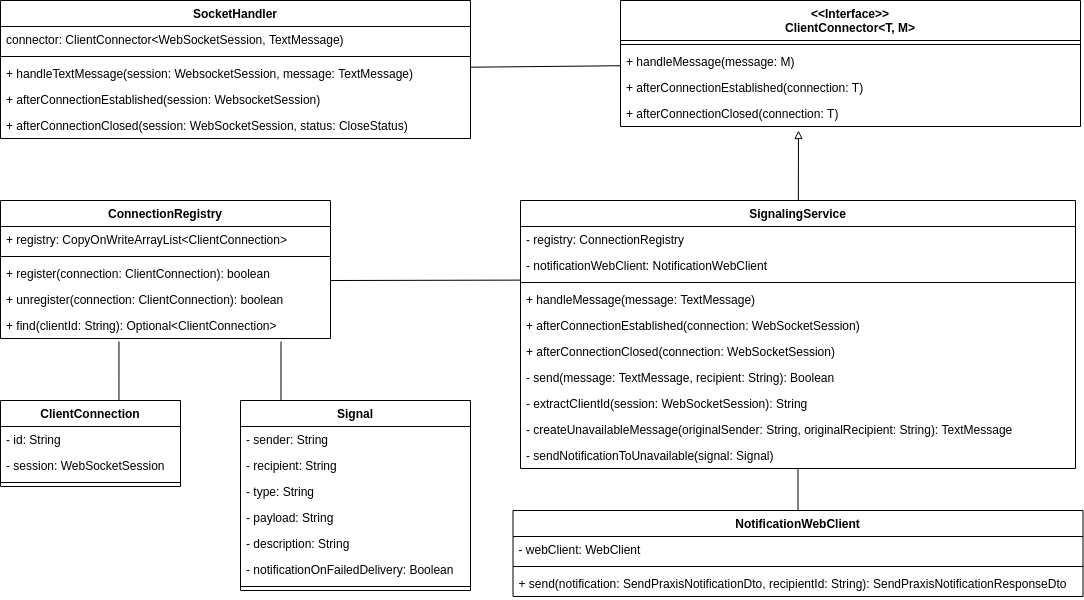

The diagram above was exported from draw.io. Its source (the exported page's mxGraphModel, read from the mxfile embedded in the PNG):
<mxGraphModel dx="2651" dy="1345" grid="1" gridSize="10" guides="1" tooltips="1" connect="1" arrows="1" fold="1" page="1" pageScale="1" pageWidth="827" pageHeight="1169" math="0" shadow="0">
  <root>
    <mxCell id="WIyWlLk6GJQsqaUBKTNV-0" />
    <mxCell id="WIyWlLk6GJQsqaUBKTNV-1" parent="WIyWlLk6GJQsqaUBKTNV-0" />
    <mxCell id="_mfon2nxJXk2uzt6bWWn-11" value="&lt;&lt;Interface&gt;&gt;&#10;ClientConnector&lt;T, M&gt;" style="swimlane;fontStyle=1;align=center;verticalAlign=top;childLayout=stackLayout;horizontal=1;startSize=40;horizontalStack=0;resizeParent=1;resizeParentMax=0;resizeLast=0;collapsible=1;marginBottom=0;" parent="WIyWlLk6GJQsqaUBKTNV-1" vertex="1">
      <mxGeometry x="660" y="200" width="460" height="126" as="geometry" />
    </mxCell>
    <mxCell id="_mfon2nxJXk2uzt6bWWn-13" value="" style="line;strokeWidth=1;fillColor=none;align=left;verticalAlign=middle;spacingTop=-1;spacingLeft=3;spacingRight=3;rotatable=0;labelPosition=right;points=[];portConstraint=eastwest;" parent="_mfon2nxJXk2uzt6bWWn-11" vertex="1">
      <mxGeometry y="40" width="460" height="8" as="geometry" />
    </mxCell>
    <mxCell id="_mfon2nxJXk2uzt6bWWn-14" value="+ handleMessage(message: M)" style="text;strokeColor=none;fillColor=none;align=left;verticalAlign=top;spacingLeft=4;spacingRight=4;overflow=hidden;rotatable=0;points=[[0,0.5],[1,0.5]];portConstraint=eastwest;" parent="_mfon2nxJXk2uzt6bWWn-11" vertex="1">
      <mxGeometry y="48" width="460" height="26" as="geometry" />
    </mxCell>
    <mxCell id="_mfon2nxJXk2uzt6bWWn-18" value="+ afterConnectionEstablished(connection: T)" style="text;strokeColor=none;fillColor=none;align=left;verticalAlign=top;spacingLeft=4;spacingRight=4;overflow=hidden;rotatable=0;points=[[0,0.5],[1,0.5]];portConstraint=eastwest;" parent="_mfon2nxJXk2uzt6bWWn-11" vertex="1">
      <mxGeometry y="74" width="460" height="26" as="geometry" />
    </mxCell>
    <mxCell id="_mfon2nxJXk2uzt6bWWn-19" value="+ afterConnectionClosed(connection: T)" style="text;strokeColor=none;fillColor=none;align=left;verticalAlign=top;spacingLeft=4;spacingRight=4;overflow=hidden;rotatable=0;points=[[0,0.5],[1,0.5]];portConstraint=eastwest;" parent="_mfon2nxJXk2uzt6bWWn-11" vertex="1">
      <mxGeometry y="100" width="460" height="26" as="geometry" />
    </mxCell>
    <mxCell id="_mfon2nxJXk2uzt6bWWn-20" value="SocketHandler" style="swimlane;fontStyle=1;align=center;verticalAlign=top;childLayout=stackLayout;horizontal=1;startSize=26;horizontalStack=0;resizeParent=1;resizeParentMax=0;resizeLast=0;collapsible=1;marginBottom=0;" parent="WIyWlLk6GJQsqaUBKTNV-1" vertex="1">
      <mxGeometry x="40" y="200" width="470" height="138" as="geometry" />
    </mxCell>
    <mxCell id="_mfon2nxJXk2uzt6bWWn-21" value="connector: ClientConnector&lt;WebSocketSession, TextMessage)" style="text;strokeColor=none;fillColor=none;align=left;verticalAlign=top;spacingLeft=4;spacingRight=4;overflow=hidden;rotatable=0;points=[[0,0.5],[1,0.5]];portConstraint=eastwest;" parent="_mfon2nxJXk2uzt6bWWn-20" vertex="1">
      <mxGeometry y="26" width="470" height="26" as="geometry" />
    </mxCell>
    <mxCell id="_mfon2nxJXk2uzt6bWWn-22" value="" style="line;strokeWidth=1;fillColor=none;align=left;verticalAlign=middle;spacingTop=-1;spacingLeft=3;spacingRight=3;rotatable=0;labelPosition=right;points=[];portConstraint=eastwest;" parent="_mfon2nxJXk2uzt6bWWn-20" vertex="1">
      <mxGeometry y="52" width="470" height="8" as="geometry" />
    </mxCell>
    <mxCell id="_mfon2nxJXk2uzt6bWWn-23" value="+ handleTextMessage(session: WebsocketSession, message: TextMessage)" style="text;strokeColor=none;fillColor=none;align=left;verticalAlign=top;spacingLeft=4;spacingRight=4;overflow=hidden;rotatable=0;points=[[0,0.5],[1,0.5]];portConstraint=eastwest;" parent="_mfon2nxJXk2uzt6bWWn-20" vertex="1">
      <mxGeometry y="60" width="470" height="26" as="geometry" />
    </mxCell>
    <mxCell id="_mfon2nxJXk2uzt6bWWn-25" value="+ afterConnectionEstablished(session: WebsocketSession)" style="text;strokeColor=none;fillColor=none;align=left;verticalAlign=top;spacingLeft=4;spacingRight=4;overflow=hidden;rotatable=0;points=[[0,0.5],[1,0.5]];portConstraint=eastwest;" parent="_mfon2nxJXk2uzt6bWWn-20" vertex="1">
      <mxGeometry y="86" width="470" height="26" as="geometry" />
    </mxCell>
    <mxCell id="_mfon2nxJXk2uzt6bWWn-24" value="+ afterConnectionClosed(session: WebSocketSession, status: CloseStatus)" style="text;strokeColor=none;fillColor=none;align=left;verticalAlign=top;spacingLeft=4;spacingRight=4;overflow=hidden;rotatable=0;points=[[0,0.5],[1,0.5]];portConstraint=eastwest;" parent="_mfon2nxJXk2uzt6bWWn-20" vertex="1">
      <mxGeometry y="112" width="470" height="26" as="geometry" />
    </mxCell>
    <mxCell id="_mfon2nxJXk2uzt6bWWn-26" value="" style="endArrow=none;html=1;rounded=0;" parent="WIyWlLk6GJQsqaUBKTNV-1" source="_mfon2nxJXk2uzt6bWWn-20" target="_mfon2nxJXk2uzt6bWWn-11" edge="1">
      <mxGeometry width="50" height="50" relative="1" as="geometry">
        <mxPoint x="240" y="590" as="sourcePoint" />
        <mxPoint x="290" y="540" as="targetPoint" />
      </mxGeometry>
    </mxCell>
    <mxCell id="_mfon2nxJXk2uzt6bWWn-27" value="SignalingService" style="swimlane;fontStyle=1;align=center;verticalAlign=top;childLayout=stackLayout;horizontal=1;startSize=26;horizontalStack=0;resizeParent=1;resizeParentMax=0;resizeLast=0;collapsible=1;marginBottom=0;" parent="WIyWlLk6GJQsqaUBKTNV-1" vertex="1">
      <mxGeometry x="560" y="400" width="555" height="268" as="geometry" />
    </mxCell>
    <mxCell id="_mfon2nxJXk2uzt6bWWn-28" value="- registry: ConnectionRegistry" style="text;strokeColor=none;fillColor=none;align=left;verticalAlign=top;spacingLeft=4;spacingRight=4;overflow=hidden;rotatable=0;points=[[0,0.5],[1,0.5]];portConstraint=eastwest;" parent="_mfon2nxJXk2uzt6bWWn-27" vertex="1">
      <mxGeometry y="26" width="555" height="26" as="geometry" />
    </mxCell>
    <mxCell id="_mfon2nxJXk2uzt6bWWn-39" value="- notificationWebClient: NotificationWebClient" style="text;strokeColor=none;fillColor=none;align=left;verticalAlign=top;spacingLeft=4;spacingRight=4;overflow=hidden;rotatable=0;points=[[0,0.5],[1,0.5]];portConstraint=eastwest;" parent="_mfon2nxJXk2uzt6bWWn-27" vertex="1">
      <mxGeometry y="52" width="555" height="26" as="geometry" />
    </mxCell>
    <mxCell id="_mfon2nxJXk2uzt6bWWn-29" value="" style="line;strokeWidth=1;fillColor=none;align=left;verticalAlign=middle;spacingTop=-1;spacingLeft=3;spacingRight=3;rotatable=0;labelPosition=right;points=[];portConstraint=eastwest;" parent="_mfon2nxJXk2uzt6bWWn-27" vertex="1">
      <mxGeometry y="78" width="555" height="8" as="geometry" />
    </mxCell>
    <mxCell id="_mfon2nxJXk2uzt6bWWn-30" value="+ handleMessage(message: TextMessage)" style="text;strokeColor=none;fillColor=none;align=left;verticalAlign=top;spacingLeft=4;spacingRight=4;overflow=hidden;rotatable=0;points=[[0,0.5],[1,0.5]];portConstraint=eastwest;" parent="_mfon2nxJXk2uzt6bWWn-27" vertex="1">
      <mxGeometry y="86" width="555" height="26" as="geometry" />
    </mxCell>
    <mxCell id="_mfon2nxJXk2uzt6bWWn-37" value="+ afterConnectionEstablished(connection: WebSocketSession)" style="text;strokeColor=none;fillColor=none;align=left;verticalAlign=top;spacingLeft=4;spacingRight=4;overflow=hidden;rotatable=0;points=[[0,0.5],[1,0.5]];portConstraint=eastwest;" parent="_mfon2nxJXk2uzt6bWWn-27" vertex="1">
      <mxGeometry y="112" width="555" height="26" as="geometry" />
    </mxCell>
    <mxCell id="_mfon2nxJXk2uzt6bWWn-36" value="+ afterConnectionClosed(connection: WebSocketSession)" style="text;strokeColor=none;fillColor=none;align=left;verticalAlign=top;spacingLeft=4;spacingRight=4;overflow=hidden;rotatable=0;points=[[0,0.5],[1,0.5]];portConstraint=eastwest;" parent="_mfon2nxJXk2uzt6bWWn-27" vertex="1">
      <mxGeometry y="138" width="555" height="26" as="geometry" />
    </mxCell>
    <mxCell id="_mfon2nxJXk2uzt6bWWn-35" value="- send(message: TextMessage, recipient: String): Boolean" style="text;strokeColor=none;fillColor=none;align=left;verticalAlign=top;spacingLeft=4;spacingRight=4;overflow=hidden;rotatable=0;points=[[0,0.5],[1,0.5]];portConstraint=eastwest;" parent="_mfon2nxJXk2uzt6bWWn-27" vertex="1">
      <mxGeometry y="164" width="555" height="26" as="geometry" />
    </mxCell>
    <mxCell id="_mfon2nxJXk2uzt6bWWn-34" value="- extractClientId(session: WebSocketSession): String" style="text;strokeColor=none;fillColor=none;align=left;verticalAlign=top;spacingLeft=4;spacingRight=4;overflow=hidden;rotatable=0;points=[[0,0.5],[1,0.5]];portConstraint=eastwest;" parent="_mfon2nxJXk2uzt6bWWn-27" vertex="1">
      <mxGeometry y="190" width="555" height="26" as="geometry" />
    </mxCell>
    <mxCell id="_mfon2nxJXk2uzt6bWWn-33" value="- createUnavailableMessage(originalSender: String, originalRecipient: String): TextMessage" style="text;strokeColor=none;fillColor=none;align=left;verticalAlign=top;spacingLeft=4;spacingRight=4;overflow=hidden;rotatable=0;points=[[0,0.5],[1,0.5]];portConstraint=eastwest;" parent="_mfon2nxJXk2uzt6bWWn-27" vertex="1">
      <mxGeometry y="216" width="555" height="26" as="geometry" />
    </mxCell>
    <mxCell id="_mfon2nxJXk2uzt6bWWn-31" value="- sendNotificationToUnavailable(signal: Signal)" style="text;strokeColor=none;fillColor=none;align=left;verticalAlign=top;spacingLeft=4;spacingRight=4;overflow=hidden;rotatable=0;points=[[0,0.5],[1,0.5]];portConstraint=eastwest;" parent="_mfon2nxJXk2uzt6bWWn-27" vertex="1">
      <mxGeometry y="242" width="555" height="26" as="geometry" />
    </mxCell>
    <mxCell id="_mfon2nxJXk2uzt6bWWn-40" value="" style="endArrow=block;html=1;rounded=0;endFill=0;" parent="WIyWlLk6GJQsqaUBKTNV-1" source="_mfon2nxJXk2uzt6bWWn-27" edge="1">
      <mxGeometry width="50" height="50" relative="1" as="geometry">
        <mxPoint x="240" y="590" as="sourcePoint" />
        <mxPoint x="838" y="330" as="targetPoint" />
      </mxGeometry>
    </mxCell>
    <mxCell id="_mfon2nxJXk2uzt6bWWn-41" value="ConnectionRegistry" style="swimlane;fontStyle=1;align=center;verticalAlign=top;childLayout=stackLayout;horizontal=1;startSize=26;horizontalStack=0;resizeParent=1;resizeParentMax=0;resizeLast=0;collapsible=1;marginBottom=0;" parent="WIyWlLk6GJQsqaUBKTNV-1" vertex="1">
      <mxGeometry x="40" y="400" width="330" height="138" as="geometry" />
    </mxCell>
    <mxCell id="_mfon2nxJXk2uzt6bWWn-42" value="+ registry: CopyOnWriteArrayList&lt;ClientConnection&gt;" style="text;strokeColor=none;fillColor=none;align=left;verticalAlign=top;spacingLeft=4;spacingRight=4;overflow=hidden;rotatable=0;points=[[0,0.5],[1,0.5]];portConstraint=eastwest;" parent="_mfon2nxJXk2uzt6bWWn-41" vertex="1">
      <mxGeometry y="26" width="330" height="26" as="geometry" />
    </mxCell>
    <mxCell id="_mfon2nxJXk2uzt6bWWn-43" value="" style="line;strokeWidth=1;fillColor=none;align=left;verticalAlign=middle;spacingTop=-1;spacingLeft=3;spacingRight=3;rotatable=0;labelPosition=right;points=[];portConstraint=eastwest;" parent="_mfon2nxJXk2uzt6bWWn-41" vertex="1">
      <mxGeometry y="52" width="330" height="8" as="geometry" />
    </mxCell>
    <mxCell id="_mfon2nxJXk2uzt6bWWn-44" value="+ register(connection: ClientConnection): boolean" style="text;strokeColor=none;fillColor=none;align=left;verticalAlign=top;spacingLeft=4;spacingRight=4;overflow=hidden;rotatable=0;points=[[0,0.5],[1,0.5]];portConstraint=eastwest;" parent="_mfon2nxJXk2uzt6bWWn-41" vertex="1">
      <mxGeometry y="60" width="330" height="26" as="geometry" />
    </mxCell>
    <mxCell id="_mfon2nxJXk2uzt6bWWn-46" value="+ unregister(connection: ClientConnection): boolean" style="text;strokeColor=none;fillColor=none;align=left;verticalAlign=top;spacingLeft=4;spacingRight=4;overflow=hidden;rotatable=0;points=[[0,0.5],[1,0.5]];portConstraint=eastwest;" parent="_mfon2nxJXk2uzt6bWWn-41" vertex="1">
      <mxGeometry y="86" width="330" height="26" as="geometry" />
    </mxCell>
    <mxCell id="_mfon2nxJXk2uzt6bWWn-45" value="+ find(clientId: String): Optional&lt;ClientConnection&gt;" style="text;strokeColor=none;fillColor=none;align=left;verticalAlign=top;spacingLeft=4;spacingRight=4;overflow=hidden;rotatable=0;points=[[0,0.5],[1,0.5]];portConstraint=eastwest;" parent="_mfon2nxJXk2uzt6bWWn-41" vertex="1">
      <mxGeometry y="112" width="330" height="26" as="geometry" />
    </mxCell>
    <mxCell id="_mfon2nxJXk2uzt6bWWn-47" value="" style="endArrow=none;html=1;rounded=0;entryX=0;entryY=1.062;entryDx=0;entryDy=0;entryPerimeter=0;" parent="WIyWlLk6GJQsqaUBKTNV-1" target="_mfon2nxJXk2uzt6bWWn-39" edge="1">
      <mxGeometry width="50" height="50" relative="1" as="geometry">
        <mxPoint x="370" y="480" as="sourcePoint" />
        <mxPoint x="640" y="650" as="targetPoint" />
      </mxGeometry>
    </mxCell>
    <mxCell id="_mfon2nxJXk2uzt6bWWn-48" value="NotificationWebClient" style="swimlane;fontStyle=1;align=center;verticalAlign=top;childLayout=stackLayout;horizontal=1;startSize=26;horizontalStack=0;resizeParent=1;resizeParentMax=0;resizeLast=0;collapsible=1;marginBottom=0;" parent="WIyWlLk6GJQsqaUBKTNV-1" vertex="1">
      <mxGeometry x="552.5" y="710" width="570" height="86" as="geometry" />
    </mxCell>
    <mxCell id="_mfon2nxJXk2uzt6bWWn-49" value="- webClient: WebClient" style="text;strokeColor=none;fillColor=none;align=left;verticalAlign=top;spacingLeft=4;spacingRight=4;overflow=hidden;rotatable=0;points=[[0,0.5],[1,0.5]];portConstraint=eastwest;" parent="_mfon2nxJXk2uzt6bWWn-48" vertex="1">
      <mxGeometry y="26" width="570" height="26" as="geometry" />
    </mxCell>
    <mxCell id="_mfon2nxJXk2uzt6bWWn-50" value="" style="line;strokeWidth=1;fillColor=none;align=left;verticalAlign=middle;spacingTop=-1;spacingLeft=3;spacingRight=3;rotatable=0;labelPosition=right;points=[];portConstraint=eastwest;" parent="_mfon2nxJXk2uzt6bWWn-48" vertex="1">
      <mxGeometry y="52" width="570" height="8" as="geometry" />
    </mxCell>
    <mxCell id="_mfon2nxJXk2uzt6bWWn-51" value="+ send(notification: SendPraxisNotificationDto, recipientId: String): SendPraxisNotificationResponseDto" style="text;strokeColor=none;fillColor=none;align=left;verticalAlign=top;spacingLeft=4;spacingRight=4;overflow=hidden;rotatable=0;points=[[0,0.5],[1,0.5]];portConstraint=eastwest;" parent="_mfon2nxJXk2uzt6bWWn-48" vertex="1">
      <mxGeometry y="60" width="570" height="26" as="geometry" />
    </mxCell>
    <mxCell id="_mfon2nxJXk2uzt6bWWn-52" value="" style="endArrow=none;html=1;rounded=0;" parent="WIyWlLk6GJQsqaUBKTNV-1" source="_mfon2nxJXk2uzt6bWWn-48" target="_mfon2nxJXk2uzt6bWWn-27" edge="1">
      <mxGeometry width="50" height="50" relative="1" as="geometry">
        <mxPoint x="590" y="700" as="sourcePoint" />
        <mxPoint x="640" y="650" as="targetPoint" />
      </mxGeometry>
    </mxCell>
    <mxCell id="_mfon2nxJXk2uzt6bWWn-53" value="ClientConnection" style="swimlane;fontStyle=1;align=center;verticalAlign=top;childLayout=stackLayout;horizontal=1;startSize=26;horizontalStack=0;resizeParent=1;resizeParentMax=0;resizeLast=0;collapsible=1;marginBottom=0;" parent="WIyWlLk6GJQsqaUBKTNV-1" vertex="1">
      <mxGeometry x="40" y="600" width="180" height="86" as="geometry" />
    </mxCell>
    <mxCell id="_mfon2nxJXk2uzt6bWWn-54" value="- id: String" style="text;strokeColor=none;fillColor=none;align=left;verticalAlign=top;spacingLeft=4;spacingRight=4;overflow=hidden;rotatable=0;points=[[0,0.5],[1,0.5]];portConstraint=eastwest;" parent="_mfon2nxJXk2uzt6bWWn-53" vertex="1">
      <mxGeometry y="26" width="180" height="26" as="geometry" />
    </mxCell>
    <mxCell id="_mfon2nxJXk2uzt6bWWn-57" value="- session: WebSocketSession" style="text;strokeColor=none;fillColor=none;align=left;verticalAlign=top;spacingLeft=4;spacingRight=4;overflow=hidden;rotatable=0;points=[[0,0.5],[1,0.5]];portConstraint=eastwest;" parent="_mfon2nxJXk2uzt6bWWn-53" vertex="1">
      <mxGeometry y="52" width="180" height="26" as="geometry" />
    </mxCell>
    <mxCell id="_mfon2nxJXk2uzt6bWWn-55" value="" style="line;strokeWidth=1;fillColor=none;align=left;verticalAlign=middle;spacingTop=-1;spacingLeft=3;spacingRight=3;rotatable=0;labelPosition=right;points=[];portConstraint=eastwest;" parent="_mfon2nxJXk2uzt6bWWn-53" vertex="1">
      <mxGeometry y="78" width="180" height="8" as="geometry" />
    </mxCell>
    <mxCell id="_mfon2nxJXk2uzt6bWWn-58" value="" style="endArrow=none;html=1;rounded=0;exitX=0.658;exitY=-0.004;exitDx=0;exitDy=0;exitPerimeter=0;entryX=0.359;entryY=1.115;entryDx=0;entryDy=0;entryPerimeter=0;" parent="WIyWlLk6GJQsqaUBKTNV-1" source="_mfon2nxJXk2uzt6bWWn-53" target="_mfon2nxJXk2uzt6bWWn-45" edge="1">
      <mxGeometry width="50" height="50" relative="1" as="geometry">
        <mxPoint x="590" y="700" as="sourcePoint" />
        <mxPoint x="180" y="540" as="targetPoint" />
      </mxGeometry>
    </mxCell>
    <mxCell id="_mfon2nxJXk2uzt6bWWn-59" value="Signal" style="swimlane;fontStyle=1;align=center;verticalAlign=top;childLayout=stackLayout;horizontal=1;startSize=26;horizontalStack=0;resizeParent=1;resizeParentMax=0;resizeLast=0;collapsible=1;marginBottom=0;" parent="WIyWlLk6GJQsqaUBKTNV-1" vertex="1">
      <mxGeometry x="280" y="600" width="230" height="190" as="geometry" />
    </mxCell>
    <mxCell id="_mfon2nxJXk2uzt6bWWn-60" value="- sender: String" style="text;strokeColor=none;fillColor=none;align=left;verticalAlign=top;spacingLeft=4;spacingRight=4;overflow=hidden;rotatable=0;points=[[0,0.5],[1,0.5]];portConstraint=eastwest;" parent="_mfon2nxJXk2uzt6bWWn-59" vertex="1">
      <mxGeometry y="26" width="230" height="26" as="geometry" />
    </mxCell>
    <mxCell id="_mfon2nxJXk2uzt6bWWn-72" value="- recipient: String" style="text;strokeColor=none;fillColor=none;align=left;verticalAlign=top;spacingLeft=4;spacingRight=4;overflow=hidden;rotatable=0;points=[[0,0.5],[1,0.5]];portConstraint=eastwest;" parent="_mfon2nxJXk2uzt6bWWn-59" vertex="1">
      <mxGeometry y="52" width="230" height="26" as="geometry" />
    </mxCell>
    <mxCell id="_mfon2nxJXk2uzt6bWWn-71" value="- type: String" style="text;strokeColor=none;fillColor=none;align=left;verticalAlign=top;spacingLeft=4;spacingRight=4;overflow=hidden;rotatable=0;points=[[0,0.5],[1,0.5]];portConstraint=eastwest;" parent="_mfon2nxJXk2uzt6bWWn-59" vertex="1">
      <mxGeometry y="78" width="230" height="26" as="geometry" />
    </mxCell>
    <mxCell id="_mfon2nxJXk2uzt6bWWn-70" value="- payload: String" style="text;strokeColor=none;fillColor=none;align=left;verticalAlign=top;spacingLeft=4;spacingRight=4;overflow=hidden;rotatable=0;points=[[0,0.5],[1,0.5]];portConstraint=eastwest;" parent="_mfon2nxJXk2uzt6bWWn-59" vertex="1">
      <mxGeometry y="104" width="230" height="26" as="geometry" />
    </mxCell>
    <mxCell id="_mfon2nxJXk2uzt6bWWn-69" value="- description: String" style="text;strokeColor=none;fillColor=none;align=left;verticalAlign=top;spacingLeft=4;spacingRight=4;overflow=hidden;rotatable=0;points=[[0,0.5],[1,0.5]];portConstraint=eastwest;" parent="_mfon2nxJXk2uzt6bWWn-59" vertex="1">
      <mxGeometry y="130" width="230" height="26" as="geometry" />
    </mxCell>
    <mxCell id="_mfon2nxJXk2uzt6bWWn-68" value="- notificationOnFailedDelivery: Boolean" style="text;strokeColor=none;fillColor=none;align=left;verticalAlign=top;spacingLeft=4;spacingRight=4;overflow=hidden;rotatable=0;points=[[0,0.5],[1,0.5]];portConstraint=eastwest;" parent="_mfon2nxJXk2uzt6bWWn-59" vertex="1">
      <mxGeometry y="156" width="230" height="26" as="geometry" />
    </mxCell>
    <mxCell id="_mfon2nxJXk2uzt6bWWn-61" value="" style="line;strokeWidth=1;fillColor=none;align=left;verticalAlign=middle;spacingTop=-1;spacingLeft=3;spacingRight=3;rotatable=0;labelPosition=right;points=[];portConstraint=eastwest;" parent="_mfon2nxJXk2uzt6bWWn-59" vertex="1">
      <mxGeometry y="182" width="230" height="8" as="geometry" />
    </mxCell>
    <mxCell id="_mfon2nxJXk2uzt6bWWn-73" value="" style="endArrow=none;html=1;rounded=0;entryX=0.85;entryY=1.115;entryDx=0;entryDy=0;entryPerimeter=0;exitX=0.176;exitY=0.002;exitDx=0;exitDy=0;exitPerimeter=0;" parent="WIyWlLk6GJQsqaUBKTNV-1" source="_mfon2nxJXk2uzt6bWWn-59" target="_mfon2nxJXk2uzt6bWWn-45" edge="1">
      <mxGeometry width="50" height="50" relative="1" as="geometry">
        <mxPoint x="360" y="840" as="sourcePoint" />
        <mxPoint x="410" y="790" as="targetPoint" />
      </mxGeometry>
    </mxCell>
  </root>
</mxGraphModel>